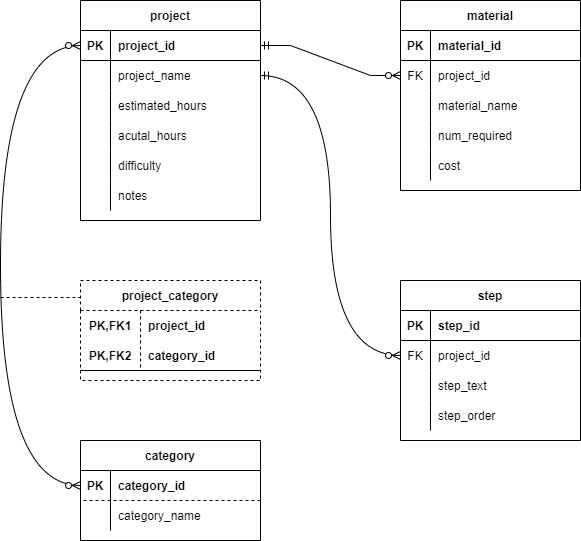

The diagram above was exported from draw.io. Its source (the exported page's mxGraphModel, read from the mxfile embedded in the PNG):
<mxGraphModel dx="1102" dy="674" grid="1" gridSize="10" guides="1" tooltips="1" connect="1" arrows="1" fold="1" page="1" pageScale="1" pageWidth="850" pageHeight="1100" math="0" shadow="0">
  <root>
    <mxCell id="0" />
    <mxCell id="1" parent="0" />
    <mxCell id="RzJdV5jXoxHaqVegwvCb-1" value="project" style="shape=table;startSize=30;container=1;collapsible=1;childLayout=tableLayout;fixedRows=1;rowLines=0;fontStyle=1;align=center;resizeLast=1;" vertex="1" parent="1">
      <mxGeometry x="120" y="80" width="180" height="220" as="geometry" />
    </mxCell>
    <mxCell id="RzJdV5jXoxHaqVegwvCb-2" value="" style="shape=tableRow;horizontal=0;startSize=0;swimlaneHead=0;swimlaneBody=0;fillColor=none;collapsible=0;dropTarget=0;points=[[0,0.5],[1,0.5]];portConstraint=eastwest;top=0;left=0;right=0;bottom=1;" vertex="1" parent="RzJdV5jXoxHaqVegwvCb-1">
      <mxGeometry y="30" width="180" height="30" as="geometry" />
    </mxCell>
    <mxCell id="RzJdV5jXoxHaqVegwvCb-3" value="PK" style="shape=partialRectangle;connectable=0;fillColor=none;top=0;left=0;bottom=0;right=0;fontStyle=1;overflow=hidden;" vertex="1" parent="RzJdV5jXoxHaqVegwvCb-2">
      <mxGeometry width="30" height="30" as="geometry">
        <mxRectangle width="30" height="30" as="alternateBounds" />
      </mxGeometry>
    </mxCell>
    <mxCell id="RzJdV5jXoxHaqVegwvCb-4" value="project_id" style="shape=partialRectangle;connectable=0;fillColor=none;top=0;left=0;bottom=0;right=0;align=left;spacingLeft=6;fontStyle=1;overflow=hidden;" vertex="1" parent="RzJdV5jXoxHaqVegwvCb-2">
      <mxGeometry x="30" width="150" height="30" as="geometry">
        <mxRectangle width="150" height="30" as="alternateBounds" />
      </mxGeometry>
    </mxCell>
    <mxCell id="RzJdV5jXoxHaqVegwvCb-5" value="" style="shape=tableRow;horizontal=0;startSize=0;swimlaneHead=0;swimlaneBody=0;fillColor=none;collapsible=0;dropTarget=0;points=[[0,0.5],[1,0.5]];portConstraint=eastwest;top=0;left=0;right=0;bottom=0;" vertex="1" parent="RzJdV5jXoxHaqVegwvCb-1">
      <mxGeometry y="60" width="180" height="30" as="geometry" />
    </mxCell>
    <mxCell id="RzJdV5jXoxHaqVegwvCb-6" value="" style="shape=partialRectangle;connectable=0;fillColor=none;top=0;left=0;bottom=0;right=0;editable=1;overflow=hidden;" vertex="1" parent="RzJdV5jXoxHaqVegwvCb-5">
      <mxGeometry width="30" height="30" as="geometry">
        <mxRectangle width="30" height="30" as="alternateBounds" />
      </mxGeometry>
    </mxCell>
    <mxCell id="RzJdV5jXoxHaqVegwvCb-7" value="project_name" style="shape=partialRectangle;connectable=0;fillColor=none;top=0;left=0;bottom=0;right=0;align=left;spacingLeft=6;overflow=hidden;" vertex="1" parent="RzJdV5jXoxHaqVegwvCb-5">
      <mxGeometry x="30" width="150" height="30" as="geometry">
        <mxRectangle width="150" height="30" as="alternateBounds" />
      </mxGeometry>
    </mxCell>
    <mxCell id="RzJdV5jXoxHaqVegwvCb-8" value="" style="shape=tableRow;horizontal=0;startSize=0;swimlaneHead=0;swimlaneBody=0;fillColor=none;collapsible=0;dropTarget=0;points=[[0,0.5],[1,0.5]];portConstraint=eastwest;top=0;left=0;right=0;bottom=0;" vertex="1" parent="RzJdV5jXoxHaqVegwvCb-1">
      <mxGeometry y="90" width="180" height="30" as="geometry" />
    </mxCell>
    <mxCell id="RzJdV5jXoxHaqVegwvCb-9" value="" style="shape=partialRectangle;connectable=0;fillColor=none;top=0;left=0;bottom=0;right=0;editable=1;overflow=hidden;" vertex="1" parent="RzJdV5jXoxHaqVegwvCb-8">
      <mxGeometry width="30" height="30" as="geometry">
        <mxRectangle width="30" height="30" as="alternateBounds" />
      </mxGeometry>
    </mxCell>
    <mxCell id="RzJdV5jXoxHaqVegwvCb-10" value="estimated_hours" style="shape=partialRectangle;connectable=0;fillColor=none;top=0;left=0;bottom=0;right=0;align=left;spacingLeft=6;overflow=hidden;" vertex="1" parent="RzJdV5jXoxHaqVegwvCb-8">
      <mxGeometry x="30" width="150" height="30" as="geometry">
        <mxRectangle width="150" height="30" as="alternateBounds" />
      </mxGeometry>
    </mxCell>
    <mxCell id="RzJdV5jXoxHaqVegwvCb-11" value="" style="shape=tableRow;horizontal=0;startSize=0;swimlaneHead=0;swimlaneBody=0;fillColor=none;collapsible=0;dropTarget=0;points=[[0,0.5],[1,0.5]];portConstraint=eastwest;top=0;left=0;right=0;bottom=0;" vertex="1" parent="RzJdV5jXoxHaqVegwvCb-1">
      <mxGeometry y="120" width="180" height="30" as="geometry" />
    </mxCell>
    <mxCell id="RzJdV5jXoxHaqVegwvCb-12" value="" style="shape=partialRectangle;connectable=0;fillColor=none;top=0;left=0;bottom=0;right=0;editable=1;overflow=hidden;" vertex="1" parent="RzJdV5jXoxHaqVegwvCb-11">
      <mxGeometry width="30" height="30" as="geometry">
        <mxRectangle width="30" height="30" as="alternateBounds" />
      </mxGeometry>
    </mxCell>
    <mxCell id="RzJdV5jXoxHaqVegwvCb-13" value="acutal_hours" style="shape=partialRectangle;connectable=0;fillColor=none;top=0;left=0;bottom=0;right=0;align=left;spacingLeft=6;overflow=hidden;" vertex="1" parent="RzJdV5jXoxHaqVegwvCb-11">
      <mxGeometry x="30" width="150" height="30" as="geometry">
        <mxRectangle width="150" height="30" as="alternateBounds" />
      </mxGeometry>
    </mxCell>
    <mxCell id="RzJdV5jXoxHaqVegwvCb-17" style="shape=tableRow;horizontal=0;startSize=0;swimlaneHead=0;swimlaneBody=0;fillColor=none;collapsible=0;dropTarget=0;points=[[0,0.5],[1,0.5]];portConstraint=eastwest;top=0;left=0;right=0;bottom=0;" vertex="1" parent="RzJdV5jXoxHaqVegwvCb-1">
      <mxGeometry y="150" width="180" height="30" as="geometry" />
    </mxCell>
    <mxCell id="RzJdV5jXoxHaqVegwvCb-18" style="shape=partialRectangle;connectable=0;fillColor=none;top=0;left=0;bottom=0;right=0;editable=1;overflow=hidden;" vertex="1" parent="RzJdV5jXoxHaqVegwvCb-17">
      <mxGeometry width="30" height="30" as="geometry">
        <mxRectangle width="30" height="30" as="alternateBounds" />
      </mxGeometry>
    </mxCell>
    <mxCell id="RzJdV5jXoxHaqVegwvCb-19" value="difficulty" style="shape=partialRectangle;connectable=0;fillColor=none;top=0;left=0;bottom=0;right=0;align=left;spacingLeft=6;overflow=hidden;" vertex="1" parent="RzJdV5jXoxHaqVegwvCb-17">
      <mxGeometry x="30" width="150" height="30" as="geometry">
        <mxRectangle width="150" height="30" as="alternateBounds" />
      </mxGeometry>
    </mxCell>
    <mxCell id="RzJdV5jXoxHaqVegwvCb-14" style="shape=tableRow;horizontal=0;startSize=0;swimlaneHead=0;swimlaneBody=0;fillColor=none;collapsible=0;dropTarget=0;points=[[0,0.5],[1,0.5]];portConstraint=eastwest;top=0;left=0;right=0;bottom=0;" vertex="1" parent="RzJdV5jXoxHaqVegwvCb-1">
      <mxGeometry y="180" width="180" height="30" as="geometry" />
    </mxCell>
    <mxCell id="RzJdV5jXoxHaqVegwvCb-15" style="shape=partialRectangle;connectable=0;fillColor=none;top=0;left=0;bottom=0;right=0;editable=1;overflow=hidden;" vertex="1" parent="RzJdV5jXoxHaqVegwvCb-14">
      <mxGeometry width="30" height="30" as="geometry">
        <mxRectangle width="30" height="30" as="alternateBounds" />
      </mxGeometry>
    </mxCell>
    <mxCell id="RzJdV5jXoxHaqVegwvCb-16" value="notes" style="shape=partialRectangle;connectable=0;fillColor=none;top=0;left=0;bottom=0;right=0;align=left;spacingLeft=6;overflow=hidden;" vertex="1" parent="RzJdV5jXoxHaqVegwvCb-14">
      <mxGeometry x="30" width="150" height="30" as="geometry">
        <mxRectangle width="150" height="30" as="alternateBounds" />
      </mxGeometry>
    </mxCell>
    <mxCell id="RzJdV5jXoxHaqVegwvCb-20" value="material" style="shape=table;startSize=30;container=1;collapsible=1;childLayout=tableLayout;fixedRows=1;rowLines=0;fontStyle=1;align=center;resizeLast=1;" vertex="1" parent="1">
      <mxGeometry x="440" y="80" width="180" height="190" as="geometry" />
    </mxCell>
    <mxCell id="RzJdV5jXoxHaqVegwvCb-21" value="" style="shape=tableRow;horizontal=0;startSize=0;swimlaneHead=0;swimlaneBody=0;fillColor=none;collapsible=0;dropTarget=0;points=[[0,0.5],[1,0.5]];portConstraint=eastwest;top=0;left=0;right=0;bottom=1;" vertex="1" parent="RzJdV5jXoxHaqVegwvCb-20">
      <mxGeometry y="30" width="180" height="30" as="geometry" />
    </mxCell>
    <mxCell id="RzJdV5jXoxHaqVegwvCb-22" value="PK" style="shape=partialRectangle;connectable=0;fillColor=none;top=0;left=0;bottom=0;right=0;fontStyle=1;overflow=hidden;" vertex="1" parent="RzJdV5jXoxHaqVegwvCb-21">
      <mxGeometry width="30" height="30" as="geometry">
        <mxRectangle width="30" height="30" as="alternateBounds" />
      </mxGeometry>
    </mxCell>
    <mxCell id="RzJdV5jXoxHaqVegwvCb-23" value="material_id" style="shape=partialRectangle;connectable=0;fillColor=none;top=0;left=0;bottom=0;right=0;align=left;spacingLeft=6;fontStyle=1;overflow=hidden;" vertex="1" parent="RzJdV5jXoxHaqVegwvCb-21">
      <mxGeometry x="30" width="150" height="30" as="geometry">
        <mxRectangle width="150" height="30" as="alternateBounds" />
      </mxGeometry>
    </mxCell>
    <mxCell id="RzJdV5jXoxHaqVegwvCb-24" value="" style="shape=tableRow;horizontal=0;startSize=0;swimlaneHead=0;swimlaneBody=0;fillColor=none;collapsible=0;dropTarget=0;points=[[0,0.5],[1,0.5]];portConstraint=eastwest;top=0;left=0;right=0;bottom=0;" vertex="1" parent="RzJdV5jXoxHaqVegwvCb-20">
      <mxGeometry y="60" width="180" height="30" as="geometry" />
    </mxCell>
    <mxCell id="RzJdV5jXoxHaqVegwvCb-25" value="FK" style="shape=partialRectangle;connectable=0;fillColor=none;top=0;left=0;bottom=0;right=0;editable=1;overflow=hidden;" vertex="1" parent="RzJdV5jXoxHaqVegwvCb-24">
      <mxGeometry width="30" height="30" as="geometry">
        <mxRectangle width="30" height="30" as="alternateBounds" />
      </mxGeometry>
    </mxCell>
    <mxCell id="RzJdV5jXoxHaqVegwvCb-26" value="project_id" style="shape=partialRectangle;connectable=0;fillColor=none;top=0;left=0;bottom=0;right=0;align=left;spacingLeft=6;overflow=hidden;" vertex="1" parent="RzJdV5jXoxHaqVegwvCb-24">
      <mxGeometry x="30" width="150" height="30" as="geometry">
        <mxRectangle width="150" height="30" as="alternateBounds" />
      </mxGeometry>
    </mxCell>
    <mxCell id="RzJdV5jXoxHaqVegwvCb-27" value="" style="shape=tableRow;horizontal=0;startSize=0;swimlaneHead=0;swimlaneBody=0;fillColor=none;collapsible=0;dropTarget=0;points=[[0,0.5],[1,0.5]];portConstraint=eastwest;top=0;left=0;right=0;bottom=0;" vertex="1" parent="RzJdV5jXoxHaqVegwvCb-20">
      <mxGeometry y="90" width="180" height="30" as="geometry" />
    </mxCell>
    <mxCell id="RzJdV5jXoxHaqVegwvCb-28" value="" style="shape=partialRectangle;connectable=0;fillColor=none;top=0;left=0;bottom=0;right=0;editable=1;overflow=hidden;" vertex="1" parent="RzJdV5jXoxHaqVegwvCb-27">
      <mxGeometry width="30" height="30" as="geometry">
        <mxRectangle width="30" height="30" as="alternateBounds" />
      </mxGeometry>
    </mxCell>
    <mxCell id="RzJdV5jXoxHaqVegwvCb-29" value="material_name" style="shape=partialRectangle;connectable=0;fillColor=none;top=0;left=0;bottom=0;right=0;align=left;spacingLeft=6;overflow=hidden;" vertex="1" parent="RzJdV5jXoxHaqVegwvCb-27">
      <mxGeometry x="30" width="150" height="30" as="geometry">
        <mxRectangle width="150" height="30" as="alternateBounds" />
      </mxGeometry>
    </mxCell>
    <mxCell id="RzJdV5jXoxHaqVegwvCb-30" value="" style="shape=tableRow;horizontal=0;startSize=0;swimlaneHead=0;swimlaneBody=0;fillColor=none;collapsible=0;dropTarget=0;points=[[0,0.5],[1,0.5]];portConstraint=eastwest;top=0;left=0;right=0;bottom=0;" vertex="1" parent="RzJdV5jXoxHaqVegwvCb-20">
      <mxGeometry y="120" width="180" height="30" as="geometry" />
    </mxCell>
    <mxCell id="RzJdV5jXoxHaqVegwvCb-31" value="" style="shape=partialRectangle;connectable=0;fillColor=none;top=0;left=0;bottom=0;right=0;editable=1;overflow=hidden;" vertex="1" parent="RzJdV5jXoxHaqVegwvCb-30">
      <mxGeometry width="30" height="30" as="geometry">
        <mxRectangle width="30" height="30" as="alternateBounds" />
      </mxGeometry>
    </mxCell>
    <mxCell id="RzJdV5jXoxHaqVegwvCb-32" value="num_required" style="shape=partialRectangle;connectable=0;fillColor=none;top=0;left=0;bottom=0;right=0;align=left;spacingLeft=6;overflow=hidden;" vertex="1" parent="RzJdV5jXoxHaqVegwvCb-30">
      <mxGeometry x="30" width="150" height="30" as="geometry">
        <mxRectangle width="150" height="30" as="alternateBounds" />
      </mxGeometry>
    </mxCell>
    <mxCell id="RzJdV5jXoxHaqVegwvCb-33" style="shape=tableRow;horizontal=0;startSize=0;swimlaneHead=0;swimlaneBody=0;fillColor=none;collapsible=0;dropTarget=0;points=[[0,0.5],[1,0.5]];portConstraint=eastwest;top=0;left=0;right=0;bottom=0;" vertex="1" parent="RzJdV5jXoxHaqVegwvCb-20">
      <mxGeometry y="150" width="180" height="30" as="geometry" />
    </mxCell>
    <mxCell id="RzJdV5jXoxHaqVegwvCb-34" style="shape=partialRectangle;connectable=0;fillColor=none;top=0;left=0;bottom=0;right=0;editable=1;overflow=hidden;" vertex="1" parent="RzJdV5jXoxHaqVegwvCb-33">
      <mxGeometry width="30" height="30" as="geometry">
        <mxRectangle width="30" height="30" as="alternateBounds" />
      </mxGeometry>
    </mxCell>
    <mxCell id="RzJdV5jXoxHaqVegwvCb-35" value="cost" style="shape=partialRectangle;connectable=0;fillColor=none;top=0;left=0;bottom=0;right=0;align=left;spacingLeft=6;overflow=hidden;" vertex="1" parent="RzJdV5jXoxHaqVegwvCb-33">
      <mxGeometry x="30" width="150" height="30" as="geometry">
        <mxRectangle width="150" height="30" as="alternateBounds" />
      </mxGeometry>
    </mxCell>
    <mxCell id="RzJdV5jXoxHaqVegwvCb-49" value="project_category" style="shape=table;startSize=30;container=1;collapsible=1;childLayout=tableLayout;fixedRows=1;rowLines=0;fontStyle=1;align=center;resizeLast=1;dashed=1;" vertex="1" parent="1">
      <mxGeometry x="120" y="360" width="180" height="100" as="geometry" />
    </mxCell>
    <mxCell id="RzJdV5jXoxHaqVegwvCb-50" value="" style="shape=tableRow;horizontal=0;startSize=0;swimlaneHead=0;swimlaneBody=0;fillColor=none;collapsible=0;dropTarget=0;points=[[0,0.5],[1,0.5]];portConstraint=eastwest;top=0;left=0;right=0;bottom=0;" vertex="1" parent="RzJdV5jXoxHaqVegwvCb-49">
      <mxGeometry y="30" width="180" height="30" as="geometry" />
    </mxCell>
    <mxCell id="RzJdV5jXoxHaqVegwvCb-51" value="PK,FK1" style="shape=partialRectangle;connectable=0;fillColor=none;top=0;left=0;bottom=0;right=0;fontStyle=1;overflow=hidden;" vertex="1" parent="RzJdV5jXoxHaqVegwvCb-50">
      <mxGeometry width="60" height="30" as="geometry">
        <mxRectangle width="60" height="30" as="alternateBounds" />
      </mxGeometry>
    </mxCell>
    <mxCell id="RzJdV5jXoxHaqVegwvCb-52" value="project_id" style="shape=partialRectangle;connectable=0;fillColor=none;top=0;left=0;bottom=0;right=0;align=left;spacingLeft=6;fontStyle=1;overflow=hidden;" vertex="1" parent="RzJdV5jXoxHaqVegwvCb-50">
      <mxGeometry x="60" width="120" height="30" as="geometry">
        <mxRectangle width="120" height="30" as="alternateBounds" />
      </mxGeometry>
    </mxCell>
    <mxCell id="RzJdV5jXoxHaqVegwvCb-53" value="" style="shape=tableRow;horizontal=0;startSize=0;swimlaneHead=0;swimlaneBody=0;fillColor=none;collapsible=0;dropTarget=0;points=[[0,0.5],[1,0.5]];portConstraint=eastwest;top=0;left=0;right=0;bottom=1;" vertex="1" parent="RzJdV5jXoxHaqVegwvCb-49">
      <mxGeometry y="60" width="180" height="30" as="geometry" />
    </mxCell>
    <mxCell id="RzJdV5jXoxHaqVegwvCb-54" value="PK,FK2" style="shape=partialRectangle;connectable=0;fillColor=none;top=0;left=0;bottom=0;right=0;fontStyle=1;overflow=hidden;" vertex="1" parent="RzJdV5jXoxHaqVegwvCb-53">
      <mxGeometry width="60" height="30" as="geometry">
        <mxRectangle width="60" height="30" as="alternateBounds" />
      </mxGeometry>
    </mxCell>
    <mxCell id="RzJdV5jXoxHaqVegwvCb-55" value="category_id" style="shape=partialRectangle;connectable=0;fillColor=none;top=0;left=0;bottom=0;right=0;align=left;spacingLeft=6;fontStyle=1;overflow=hidden;" vertex="1" parent="RzJdV5jXoxHaqVegwvCb-53">
      <mxGeometry x="60" width="120" height="30" as="geometry">
        <mxRectangle width="120" height="30" as="alternateBounds" />
      </mxGeometry>
    </mxCell>
    <mxCell id="RzJdV5jXoxHaqVegwvCb-62" value="category" style="shape=table;startSize=30;container=1;collapsible=1;childLayout=tableLayout;fixedRows=1;rowLines=0;fontStyle=1;align=center;resizeLast=1;" vertex="1" parent="1">
      <mxGeometry x="120" y="520" width="180" height="100" as="geometry" />
    </mxCell>
    <mxCell id="RzJdV5jXoxHaqVegwvCb-63" value="" style="shape=tableRow;horizontal=0;startSize=0;swimlaneHead=0;swimlaneBody=0;fillColor=none;collapsible=0;dropTarget=0;points=[[0,0.5],[1,0.5]];portConstraint=eastwest;top=0;left=0;right=0;bottom=1;dashed=1;" vertex="1" parent="RzJdV5jXoxHaqVegwvCb-62">
      <mxGeometry y="30" width="180" height="30" as="geometry" />
    </mxCell>
    <mxCell id="RzJdV5jXoxHaqVegwvCb-64" value="PK" style="shape=partialRectangle;connectable=0;fillColor=none;top=0;left=0;bottom=0;right=0;fontStyle=1;overflow=hidden;dashed=1;" vertex="1" parent="RzJdV5jXoxHaqVegwvCb-63">
      <mxGeometry width="30" height="30" as="geometry">
        <mxRectangle width="30" height="30" as="alternateBounds" />
      </mxGeometry>
    </mxCell>
    <mxCell id="RzJdV5jXoxHaqVegwvCb-65" value="category_id" style="shape=partialRectangle;connectable=0;fillColor=none;top=0;left=0;bottom=0;right=0;align=left;spacingLeft=6;fontStyle=1;overflow=hidden;dashed=1;" vertex="1" parent="RzJdV5jXoxHaqVegwvCb-63">
      <mxGeometry x="30" width="150" height="30" as="geometry">
        <mxRectangle width="150" height="30" as="alternateBounds" />
      </mxGeometry>
    </mxCell>
    <mxCell id="RzJdV5jXoxHaqVegwvCb-66" value="" style="shape=tableRow;horizontal=0;startSize=0;swimlaneHead=0;swimlaneBody=0;fillColor=none;collapsible=0;dropTarget=0;points=[[0,0.5],[1,0.5]];portConstraint=eastwest;top=0;left=0;right=0;bottom=0;dashed=1;" vertex="1" parent="RzJdV5jXoxHaqVegwvCb-62">
      <mxGeometry y="60" width="180" height="30" as="geometry" />
    </mxCell>
    <mxCell id="RzJdV5jXoxHaqVegwvCb-67" value="" style="shape=partialRectangle;connectable=0;fillColor=none;top=0;left=0;bottom=0;right=0;editable=1;overflow=hidden;dashed=1;" vertex="1" parent="RzJdV5jXoxHaqVegwvCb-66">
      <mxGeometry width="30" height="30" as="geometry">
        <mxRectangle width="30" height="30" as="alternateBounds" />
      </mxGeometry>
    </mxCell>
    <mxCell id="RzJdV5jXoxHaqVegwvCb-68" value="category_name" style="shape=partialRectangle;connectable=0;fillColor=none;top=0;left=0;bottom=0;right=0;align=left;spacingLeft=6;overflow=hidden;dashed=1;" vertex="1" parent="RzJdV5jXoxHaqVegwvCb-66">
      <mxGeometry x="30" width="150" height="30" as="geometry">
        <mxRectangle width="150" height="30" as="alternateBounds" />
      </mxGeometry>
    </mxCell>
    <mxCell id="RzJdV5jXoxHaqVegwvCb-75" value="step" style="shape=table;startSize=30;container=1;collapsible=1;childLayout=tableLayout;fixedRows=1;rowLines=0;fontStyle=1;align=center;resizeLast=1;" vertex="1" parent="1">
      <mxGeometry x="440" y="360" width="180" height="160" as="geometry" />
    </mxCell>
    <mxCell id="RzJdV5jXoxHaqVegwvCb-76" value="" style="shape=tableRow;horizontal=0;startSize=0;swimlaneHead=0;swimlaneBody=0;fillColor=none;collapsible=0;dropTarget=0;points=[[0,0.5],[1,0.5]];portConstraint=eastwest;top=0;left=0;right=0;bottom=1;" vertex="1" parent="RzJdV5jXoxHaqVegwvCb-75">
      <mxGeometry y="30" width="180" height="30" as="geometry" />
    </mxCell>
    <mxCell id="RzJdV5jXoxHaqVegwvCb-77" value="PK" style="shape=partialRectangle;connectable=0;fillColor=none;top=0;left=0;bottom=0;right=0;fontStyle=1;overflow=hidden;" vertex="1" parent="RzJdV5jXoxHaqVegwvCb-76">
      <mxGeometry width="30" height="30" as="geometry">
        <mxRectangle width="30" height="30" as="alternateBounds" />
      </mxGeometry>
    </mxCell>
    <mxCell id="RzJdV5jXoxHaqVegwvCb-78" value="step_id" style="shape=partialRectangle;connectable=0;fillColor=none;top=0;left=0;bottom=0;right=0;align=left;spacingLeft=6;fontStyle=1;overflow=hidden;" vertex="1" parent="RzJdV5jXoxHaqVegwvCb-76">
      <mxGeometry x="30" width="150" height="30" as="geometry">
        <mxRectangle width="150" height="30" as="alternateBounds" />
      </mxGeometry>
    </mxCell>
    <mxCell id="RzJdV5jXoxHaqVegwvCb-79" value="" style="shape=tableRow;horizontal=0;startSize=0;swimlaneHead=0;swimlaneBody=0;fillColor=none;collapsible=0;dropTarget=0;points=[[0,0.5],[1,0.5]];portConstraint=eastwest;top=0;left=0;right=0;bottom=0;" vertex="1" parent="RzJdV5jXoxHaqVegwvCb-75">
      <mxGeometry y="60" width="180" height="30" as="geometry" />
    </mxCell>
    <mxCell id="RzJdV5jXoxHaqVegwvCb-80" value="FK" style="shape=partialRectangle;connectable=0;fillColor=none;top=0;left=0;bottom=0;right=0;editable=1;overflow=hidden;" vertex="1" parent="RzJdV5jXoxHaqVegwvCb-79">
      <mxGeometry width="30" height="30" as="geometry">
        <mxRectangle width="30" height="30" as="alternateBounds" />
      </mxGeometry>
    </mxCell>
    <mxCell id="RzJdV5jXoxHaqVegwvCb-81" value="project_id" style="shape=partialRectangle;connectable=0;fillColor=none;top=0;left=0;bottom=0;right=0;align=left;spacingLeft=6;overflow=hidden;" vertex="1" parent="RzJdV5jXoxHaqVegwvCb-79">
      <mxGeometry x="30" width="150" height="30" as="geometry">
        <mxRectangle width="150" height="30" as="alternateBounds" />
      </mxGeometry>
    </mxCell>
    <mxCell id="RzJdV5jXoxHaqVegwvCb-82" value="" style="shape=tableRow;horizontal=0;startSize=0;swimlaneHead=0;swimlaneBody=0;fillColor=none;collapsible=0;dropTarget=0;points=[[0,0.5],[1,0.5]];portConstraint=eastwest;top=0;left=0;right=0;bottom=0;" vertex="1" parent="RzJdV5jXoxHaqVegwvCb-75">
      <mxGeometry y="90" width="180" height="30" as="geometry" />
    </mxCell>
    <mxCell id="RzJdV5jXoxHaqVegwvCb-83" value="" style="shape=partialRectangle;connectable=0;fillColor=none;top=0;left=0;bottom=0;right=0;editable=1;overflow=hidden;" vertex="1" parent="RzJdV5jXoxHaqVegwvCb-82">
      <mxGeometry width="30" height="30" as="geometry">
        <mxRectangle width="30" height="30" as="alternateBounds" />
      </mxGeometry>
    </mxCell>
    <mxCell id="RzJdV5jXoxHaqVegwvCb-84" value="step_text" style="shape=partialRectangle;connectable=0;fillColor=none;top=0;left=0;bottom=0;right=0;align=left;spacingLeft=6;overflow=hidden;" vertex="1" parent="RzJdV5jXoxHaqVegwvCb-82">
      <mxGeometry x="30" width="150" height="30" as="geometry">
        <mxRectangle width="150" height="30" as="alternateBounds" />
      </mxGeometry>
    </mxCell>
    <mxCell id="RzJdV5jXoxHaqVegwvCb-85" value="" style="shape=tableRow;horizontal=0;startSize=0;swimlaneHead=0;swimlaneBody=0;fillColor=none;collapsible=0;dropTarget=0;points=[[0,0.5],[1,0.5]];portConstraint=eastwest;top=0;left=0;right=0;bottom=0;" vertex="1" parent="RzJdV5jXoxHaqVegwvCb-75">
      <mxGeometry y="120" width="180" height="30" as="geometry" />
    </mxCell>
    <mxCell id="RzJdV5jXoxHaqVegwvCb-86" value="" style="shape=partialRectangle;connectable=0;fillColor=none;top=0;left=0;bottom=0;right=0;editable=1;overflow=hidden;" vertex="1" parent="RzJdV5jXoxHaqVegwvCb-85">
      <mxGeometry width="30" height="30" as="geometry">
        <mxRectangle width="30" height="30" as="alternateBounds" />
      </mxGeometry>
    </mxCell>
    <mxCell id="RzJdV5jXoxHaqVegwvCb-87" value="step_order" style="shape=partialRectangle;connectable=0;fillColor=none;top=0;left=0;bottom=0;right=0;align=left;spacingLeft=6;overflow=hidden;" vertex="1" parent="RzJdV5jXoxHaqVegwvCb-85">
      <mxGeometry x="30" width="150" height="30" as="geometry">
        <mxRectangle width="150" height="30" as="alternateBounds" />
      </mxGeometry>
    </mxCell>
    <mxCell id="RzJdV5jXoxHaqVegwvCb-88" value="" style="edgeStyle=orthogonalEdgeStyle;fontSize=12;html=1;endArrow=ERzeroToMany;endFill=1;startArrow=ERzeroToMany;rounded=0;curved=1;entryX=0;entryY=0.5;entryDx=0;entryDy=0;exitX=0;exitY=0.5;exitDx=0;exitDy=0;" edge="1" parent="1" source="RzJdV5jXoxHaqVegwvCb-63" target="RzJdV5jXoxHaqVegwvCb-2">
      <mxGeometry width="100" height="100" relative="1" as="geometry">
        <mxPoint x="10" y="225" as="sourcePoint" />
        <mxPoint x="110" y="125" as="targetPoint" />
        <Array as="points">
          <mxPoint x="40" y="565" />
          <mxPoint x="40" y="125" />
        </Array>
      </mxGeometry>
    </mxCell>
    <mxCell id="RzJdV5jXoxHaqVegwvCb-94" value="" style="endArrow=none;html=1;rounded=0;entryX=-0.006;entryY=0.17;entryDx=0;entryDy=0;entryPerimeter=0;dashed=1;" edge="1" parent="1" target="RzJdV5jXoxHaqVegwvCb-49">
      <mxGeometry relative="1" as="geometry">
        <mxPoint x="40" y="377" as="sourcePoint" />
        <mxPoint x="90" y="330" as="targetPoint" />
      </mxGeometry>
    </mxCell>
    <mxCell id="RzJdV5jXoxHaqVegwvCb-95" value="" style="edgeStyle=entityRelationEdgeStyle;fontSize=12;html=1;endArrow=ERzeroToMany;startArrow=ERmandOne;rounded=0;exitX=1;exitY=0.5;exitDx=0;exitDy=0;entryX=0;entryY=0.5;entryDx=0;entryDy=0;" edge="1" parent="1" source="RzJdV5jXoxHaqVegwvCb-2" target="RzJdV5jXoxHaqVegwvCb-24">
      <mxGeometry width="100" height="100" relative="1" as="geometry">
        <mxPoint x="370" y="400" as="sourcePoint" />
        <mxPoint x="470" y="300" as="targetPoint" />
      </mxGeometry>
    </mxCell>
    <mxCell id="RzJdV5jXoxHaqVegwvCb-96" value="" style="edgeStyle=orthogonalEdgeStyle;fontSize=12;html=1;endArrow=ERzeroToMany;startArrow=ERmandOne;rounded=0;exitX=1;exitY=0.5;exitDx=0;exitDy=0;entryX=0;entryY=0.5;entryDx=0;entryDy=0;curved=1;" edge="1" parent="1" source="RzJdV5jXoxHaqVegwvCb-5" target="RzJdV5jXoxHaqVegwvCb-79">
      <mxGeometry width="100" height="100" relative="1" as="geometry">
        <mxPoint x="300" y="160" as="sourcePoint" />
        <mxPoint x="440" y="190" as="targetPoint" />
      </mxGeometry>
    </mxCell>
  </root>
</mxGraphModel>